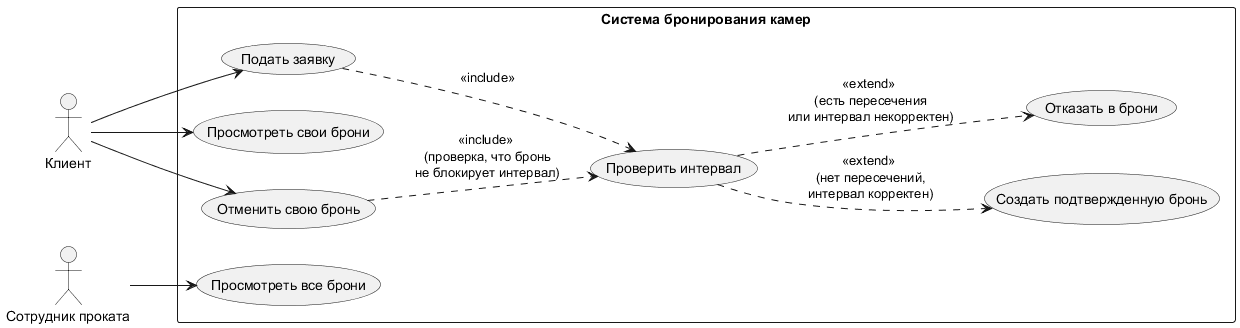

The diagram above was rendered by PlantUML. Its source (embedded in the PNG):
@startuml UseCaseDiagram

left to right direction
skinparam packageStyle rectangle

actor "Клиент" as Client
actor "Сотрудник проката" as Staff

rectangle "Система бронирования камер" {
  usecase "Подать заявку" as UC1
  usecase "Просмотреть свои брони" as UC2
  usecase "Отменить свою бронь" as UC3
  usecase "Просмотреть все брони" as UC4
  usecase "Проверить интервал" as UC5
  usecase "Создать подтвержденную бронь" as UC6
  usecase "Отказать в брони" as UC7
}

Client --> UC1
Client --> UC2
Client --> UC3
Staff --> UC4

UC1 ..> UC5 : <<include>>
UC5 ..> UC6 : <<extend>> \n(нет пересечений,\nинтервал корректен)
UC5 ..> UC7 : <<extend>> \n(есть пересечения\nили интервал некорректен)
UC3 ..> UC5 : <<include>> \n(проверка, что бронь\nне блокирует интервал)

@enduml